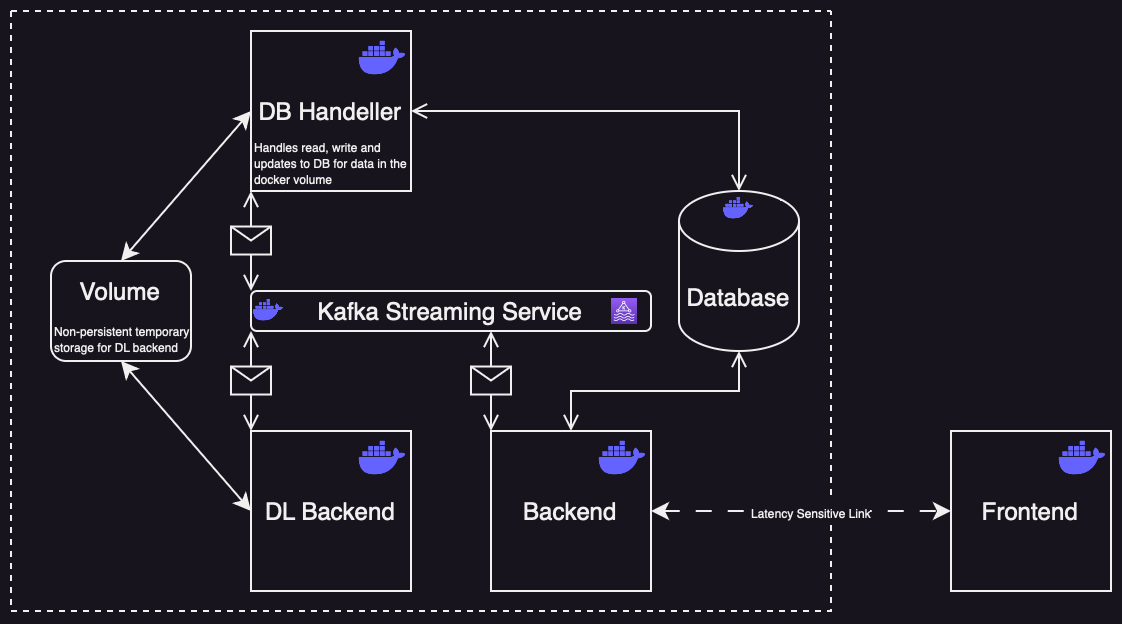

The diagram above was exported from draw.io. Its source (the exported page's mxGraphModel, read from the mxfile embedded in the PNG):
<mxGraphModel dx="432" dy="285" grid="1" gridSize="10" guides="1" tooltips="1" connect="1" arrows="1" fold="1" page="1" pageScale="1" pageWidth="827" pageHeight="1169" math="0" shadow="0">
  <root>
    <mxCell id="0" />
    <mxCell id="1" parent="0" />
    <mxCell id="MiHg7f7SkqHHavisVraH-29" value="" style="swimlane;startSize=0;dashed=1;movable=1;resizable=1;rotatable=1;deletable=1;editable=1;locked=0;connectable=1;" vertex="1" parent="1">
      <mxGeometry x="80" y="230" width="410" height="300" as="geometry">
        <mxRectangle x="180" y="230" width="50" height="40" as="alternateBounds" />
      </mxGeometry>
    </mxCell>
    <mxCell id="MiHg7f7SkqHHavisVraH-30" value="" style="endArrow=open;startArrow=open;html=1;rounded=0;entryX=0.5;entryY=0;entryDx=0;entryDy=0;entryPerimeter=0;exitX=1;exitY=0.5;exitDx=0;exitDy=0;startFill=0;endFill=0;" edge="1" parent="MiHg7f7SkqHHavisVraH-29" source="MiHg7f7SkqHHavisVraH-26" target="MiHg7f7SkqHHavisVraH-2">
      <mxGeometry width="50" height="50" relative="1" as="geometry">
        <mxPoint x="170" y="180" as="sourcePoint" />
        <mxPoint x="220" y="130" as="targetPoint" />
        <Array as="points">
          <mxPoint x="364" y="50" />
        </Array>
      </mxGeometry>
    </mxCell>
    <mxCell id="MiHg7f7SkqHHavisVraH-36" value="Backend" style="text;html=1;strokeColor=none;fillColor=none;align=center;verticalAlign=middle;whiteSpace=wrap;rounded=0;" vertex="1" parent="MiHg7f7SkqHHavisVraH-29">
      <mxGeometry x="250" y="270" width="60" height="30" as="geometry" />
    </mxCell>
    <mxCell id="MiHg7f7SkqHHavisVraH-28" value="" style="group" vertex="1" connectable="0" parent="MiHg7f7SkqHHavisVraH-29">
      <mxGeometry x="120" y="10" width="90" height="80" as="geometry" />
    </mxCell>
    <mxCell id="MiHg7f7SkqHHavisVraH-26" value="DB Handeller" style="whiteSpace=wrap;html=1;aspect=fixed;" vertex="1" parent="MiHg7f7SkqHHavisVraH-28">
      <mxGeometry width="80" height="80" as="geometry" />
    </mxCell>
    <mxCell id="MiHg7f7SkqHHavisVraH-27" value="" style="shape=image;html=1;verticalAlign=top;verticalLabelPosition=bottom;labelBackgroundColor=#ffffff;imageAspect=0;aspect=fixed;image=https://cdn1.iconfinder.com/data/icons/unicons-line-vol-3/24/docker-128.png" vertex="1" parent="MiHg7f7SkqHHavisVraH-28">
      <mxGeometry x="52" width="28" height="28" as="geometry" />
    </mxCell>
    <mxCell id="MiHg7f7SkqHHavisVraH-47" value="&lt;p style=&quot;line-height: 60%;&quot;&gt;&lt;font style=&quot;font-size: 6px;&quot;&gt;Handles read, write and updates to DB for data in the docker volume&lt;/font&gt;&lt;/p&gt;" style="text;html=1;strokeColor=none;fillColor=none;align=left;verticalAlign=middle;whiteSpace=wrap;rounded=0;" vertex="1" parent="MiHg7f7SkqHHavisVraH-28">
      <mxGeometry y="50" width="80" height="30" as="geometry" />
    </mxCell>
    <mxCell id="MiHg7f7SkqHHavisVraH-40" value="" style="group" vertex="1" connectable="0" parent="MiHg7f7SkqHHavisVraH-29">
      <mxGeometry x="334" y="90" width="60" height="80" as="geometry" />
    </mxCell>
    <mxCell id="MiHg7f7SkqHHavisVraH-2" value="Database" style="shape=cylinder3;whiteSpace=wrap;html=1;boundedLbl=1;backgroundOutline=1;size=15;" vertex="1" parent="MiHg7f7SkqHHavisVraH-40">
      <mxGeometry width="60" height="80" as="geometry" />
    </mxCell>
    <mxCell id="MiHg7f7SkqHHavisVraH-39" value="" style="shape=image;html=1;verticalAlign=top;verticalLabelPosition=bottom;labelBackgroundColor=#ffffff;imageAspect=0;aspect=fixed;image=https://cdn1.iconfinder.com/data/icons/unicons-line-vol-3/24/docker-128.png" vertex="1" parent="MiHg7f7SkqHHavisVraH-40">
      <mxGeometry x="21" width="18" height="18" as="geometry" />
    </mxCell>
    <mxCell id="MiHg7f7SkqHHavisVraH-15" value="" style="group" vertex="1" connectable="0" parent="MiHg7f7SkqHHavisVraH-29">
      <mxGeometry x="120" y="140" width="200" height="20" as="geometry" />
    </mxCell>
    <mxCell id="MiHg7f7SkqHHavisVraH-9" value="Kafka Streaming Service" style="rounded=1;whiteSpace=wrap;html=1;" vertex="1" parent="MiHg7f7SkqHHavisVraH-15">
      <mxGeometry width="200" height="20" as="geometry" />
    </mxCell>
    <mxCell id="MiHg7f7SkqHHavisVraH-10" value="" style="sketch=0;points=[[0,0,0],[0.25,0,0],[0.5,0,0],[0.75,0,0],[1,0,0],[0,1,0],[0.25,1,0],[0.5,1,0],[0.75,1,0],[1,1,0],[0,0.25,0],[0,0.5,0],[0,0.75,0],[1,0.25,0],[1,0.5,0],[1,0.75,0]];outlineConnect=0;fontColor=#232F3E;gradientColor=#945DF2;gradientDirection=north;fillColor=#5A30B5;strokeColor=#ffffff;dashed=0;verticalLabelPosition=bottom;verticalAlign=top;align=center;html=1;fontSize=12;fontStyle=0;aspect=fixed;shape=mxgraph.aws4.resourceIcon;resIcon=mxgraph.aws4.managed_streaming_for_kafka;" vertex="1" parent="MiHg7f7SkqHHavisVraH-15">
      <mxGeometry x="180" y="3.43" width="13.14" height="13.14" as="geometry" />
    </mxCell>
    <mxCell id="MiHg7f7SkqHHavisVraH-38" value="" style="shape=image;html=1;verticalAlign=top;verticalLabelPosition=bottom;labelBackgroundColor=#ffffff;imageAspect=0;aspect=fixed;image=https://cdn1.iconfinder.com/data/icons/unicons-line-vol-3/24/docker-128.png" vertex="1" parent="MiHg7f7SkqHHavisVraH-15">
      <mxGeometry y="1" width="18" height="18" as="geometry" />
    </mxCell>
    <mxCell id="MiHg7f7SkqHHavisVraH-31" value="" style="endArrow=open;html=1;rounded=0;startArrow=open;startFill=0;endFill=0;exitX=0;exitY=0;exitDx=0;exitDy=0;entryX=0;entryY=1;entryDx=0;entryDy=0;" edge="1" parent="MiHg7f7SkqHHavisVraH-29" source="MiHg7f7SkqHHavisVraH-9" target="MiHg7f7SkqHHavisVraH-26">
      <mxGeometry relative="1" as="geometry">
        <mxPoint x="140" y="120" as="sourcePoint" />
        <mxPoint x="140" y="90" as="targetPoint" />
      </mxGeometry>
    </mxCell>
    <mxCell id="MiHg7f7SkqHHavisVraH-32" value="" style="shape=message;html=1;outlineConnect=0;" vertex="1" parent="MiHg7f7SkqHHavisVraH-31">
      <mxGeometry width="20" height="14" relative="1" as="geometry">
        <mxPoint x="-10" y="-7" as="offset" />
      </mxGeometry>
    </mxCell>
    <mxCell id="MiHg7f7SkqHHavisVraH-42" value="" style="rounded=1;whiteSpace=wrap;html=1;rotation=0;" vertex="1" parent="MiHg7f7SkqHHavisVraH-29">
      <mxGeometry x="20" y="125" width="70" height="50" as="geometry" />
    </mxCell>
    <mxCell id="MiHg7f7SkqHHavisVraH-43" value="" style="endArrow=classic;startArrow=classic;html=1;rounded=0;entryX=0;entryY=0.5;entryDx=0;entryDy=0;exitX=0.5;exitY=0;exitDx=0;exitDy=0;" edge="1" parent="MiHg7f7SkqHHavisVraH-29" source="MiHg7f7SkqHHavisVraH-42" target="MiHg7f7SkqHHavisVraH-26">
      <mxGeometry width="50" height="50" relative="1" as="geometry">
        <mxPoint x="200" y="170" as="sourcePoint" />
        <mxPoint x="250" y="120" as="targetPoint" />
      </mxGeometry>
    </mxCell>
    <mxCell id="MiHg7f7SkqHHavisVraH-48" value="&lt;p style=&quot;line-height: 60%;&quot;&gt;&lt;font style=&quot;font-size: 6px;&quot;&gt;Non-persistent temporary storage for DL backend&lt;br&gt;&lt;/font&gt;&lt;/p&gt;" style="text;html=1;strokeColor=none;fillColor=none;align=left;verticalAlign=middle;whiteSpace=wrap;rounded=0;" vertex="1" parent="MiHg7f7SkqHHavisVraH-29">
      <mxGeometry x="20" y="155" width="70" height="15" as="geometry" />
    </mxCell>
    <mxCell id="MiHg7f7SkqHHavisVraH-49" value="Volume" style="text;html=1;strokeColor=none;fillColor=none;align=center;verticalAlign=middle;whiteSpace=wrap;rounded=0;" vertex="1" parent="MiHg7f7SkqHHavisVraH-29">
      <mxGeometry x="20" y="130" width="70" height="20" as="geometry" />
    </mxCell>
    <mxCell id="MiHg7f7SkqHHavisVraH-13" value="" style="group" vertex="1" connectable="0" parent="1">
      <mxGeometry x="200" y="440" width="80" height="80" as="geometry" />
    </mxCell>
    <mxCell id="MiHg7f7SkqHHavisVraH-4" value="DL Backend" style="whiteSpace=wrap;html=1;aspect=fixed;" vertex="1" parent="MiHg7f7SkqHHavisVraH-13">
      <mxGeometry width="80" height="80" as="geometry" />
    </mxCell>
    <mxCell id="MiHg7f7SkqHHavisVraH-8" value="" style="shape=image;html=1;verticalAlign=top;verticalLabelPosition=bottom;labelBackgroundColor=#ffffff;imageAspect=0;aspect=fixed;image=https://cdn1.iconfinder.com/data/icons/unicons-line-vol-3/24/docker-128.png" vertex="1" parent="MiHg7f7SkqHHavisVraH-13">
      <mxGeometry x="52" width="28" height="28" as="geometry" />
    </mxCell>
    <mxCell id="MiHg7f7SkqHHavisVraH-14" value="" style="group" vertex="1" connectable="0" parent="1">
      <mxGeometry x="550" y="440" width="80" height="80" as="geometry" />
    </mxCell>
    <mxCell id="MiHg7f7SkqHHavisVraH-6" value="Frontend" style="whiteSpace=wrap;html=1;aspect=fixed;" vertex="1" parent="MiHg7f7SkqHHavisVraH-14">
      <mxGeometry width="80" height="80" as="geometry" />
    </mxCell>
    <mxCell id="MiHg7f7SkqHHavisVraH-12" value="" style="shape=image;html=1;verticalAlign=top;verticalLabelPosition=bottom;labelBackgroundColor=#ffffff;imageAspect=0;aspect=fixed;image=https://cdn1.iconfinder.com/data/icons/unicons-line-vol-3/24/docker-128.png" vertex="1" parent="MiHg7f7SkqHHavisVraH-14">
      <mxGeometry x="52" width="28" height="28" as="geometry" />
    </mxCell>
    <mxCell id="MiHg7f7SkqHHavisVraH-16" value="" style="group" vertex="1" connectable="0" parent="1">
      <mxGeometry x="320" y="440" width="80" height="80" as="geometry" />
    </mxCell>
    <mxCell id="MiHg7f7SkqHHavisVraH-17" value="Backend" style="whiteSpace=wrap;html=1;aspect=fixed;" vertex="1" parent="MiHg7f7SkqHHavisVraH-16">
      <mxGeometry width="80" height="80" as="geometry" />
    </mxCell>
    <mxCell id="MiHg7f7SkqHHavisVraH-18" value="" style="shape=image;html=1;verticalAlign=top;verticalLabelPosition=bottom;labelBackgroundColor=#ffffff;imageAspect=0;aspect=fixed;image=https://cdn1.iconfinder.com/data/icons/unicons-line-vol-3/24/docker-128.png" vertex="1" parent="MiHg7f7SkqHHavisVraH-16">
      <mxGeometry x="52" width="28" height="28" as="geometry" />
    </mxCell>
    <mxCell id="MiHg7f7SkqHHavisVraH-19" value="" style="endArrow=open;html=1;rounded=0;exitX=0;exitY=0;exitDx=0;exitDy=0;entryX=0;entryY=1;entryDx=0;entryDy=0;startArrow=open;startFill=0;endFill=0;" edge="1" parent="1" source="MiHg7f7SkqHHavisVraH-4" target="MiHg7f7SkqHHavisVraH-9">
      <mxGeometry relative="1" as="geometry">
        <mxPoint x="350" y="400" as="sourcePoint" />
        <mxPoint x="250" y="390" as="targetPoint" />
      </mxGeometry>
    </mxCell>
    <mxCell id="MiHg7f7SkqHHavisVraH-20" value="" style="shape=message;html=1;outlineConnect=0;" vertex="1" parent="MiHg7f7SkqHHavisVraH-19">
      <mxGeometry width="20" height="14" relative="1" as="geometry">
        <mxPoint x="-10" y="-7" as="offset" />
      </mxGeometry>
    </mxCell>
    <mxCell id="MiHg7f7SkqHHavisVraH-24" value="" style="endArrow=open;html=1;rounded=0;exitX=0;exitY=0;exitDx=0;exitDy=0;startArrow=open;startFill=0;endFill=0;" edge="1" parent="1">
      <mxGeometry relative="1" as="geometry">
        <mxPoint x="320" y="440" as="sourcePoint" />
        <mxPoint x="320" y="390" as="targetPoint" />
      </mxGeometry>
    </mxCell>
    <mxCell id="MiHg7f7SkqHHavisVraH-25" value="" style="shape=message;html=1;outlineConnect=0;" vertex="1" parent="MiHg7f7SkqHHavisVraH-24">
      <mxGeometry width="20" height="14" relative="1" as="geometry">
        <mxPoint x="-10" y="-7" as="offset" />
      </mxGeometry>
    </mxCell>
    <mxCell id="MiHg7f7SkqHHavisVraH-33" value="" style="endArrow=open;startArrow=open;html=1;rounded=0;exitX=0.5;exitY=0;exitDx=0;exitDy=0;entryX=0.5;entryY=1;entryDx=0;entryDy=0;entryPerimeter=0;startFill=0;endFill=0;" edge="1" parent="1" source="MiHg7f7SkqHHavisVraH-17" target="MiHg7f7SkqHHavisVraH-2">
      <mxGeometry width="50" height="50" relative="1" as="geometry">
        <mxPoint x="360" y="440" as="sourcePoint" />
        <mxPoint x="410" y="390" as="targetPoint" />
        <Array as="points">
          <mxPoint x="360" y="420" />
          <mxPoint x="444" y="420" />
        </Array>
      </mxGeometry>
    </mxCell>
    <mxCell id="MiHg7f7SkqHHavisVraH-34" value="" style="endArrow=classic;startArrow=classic;html=1;rounded=0;entryX=0;entryY=0.5;entryDx=0;entryDy=0;exitX=1;exitY=0.5;exitDx=0;exitDy=0;dashed=1;dashPattern=8 8;" edge="1" parent="1" source="MiHg7f7SkqHHavisVraH-17" target="MiHg7f7SkqHHavisVraH-6">
      <mxGeometry width="50" height="50" relative="1" as="geometry">
        <mxPoint x="360" y="440" as="sourcePoint" />
        <mxPoint x="410" y="390" as="targetPoint" />
      </mxGeometry>
    </mxCell>
    <mxCell id="MiHg7f7SkqHHavisVraH-35" value="&lt;font style=&quot;font-size: 6px;&quot;&gt;Latency Sensitive Link&lt;/font&gt;" style="edgeLabel;html=1;align=center;verticalAlign=middle;resizable=0;points=[];" vertex="1" connectable="0" parent="MiHg7f7SkqHHavisVraH-34">
      <mxGeometry x="0.0613" relative="1" as="geometry">
        <mxPoint as="offset" />
      </mxGeometry>
    </mxCell>
    <mxCell id="MiHg7f7SkqHHavisVraH-44" value="" style="endArrow=classic;startArrow=classic;html=1;rounded=0;entryX=0.5;entryY=1;entryDx=0;entryDy=0;exitX=0;exitY=0.5;exitDx=0;exitDy=0;" edge="1" parent="1" source="MiHg7f7SkqHHavisVraH-4" target="MiHg7f7SkqHHavisVraH-42">
      <mxGeometry width="50" height="50" relative="1" as="geometry">
        <mxPoint x="280" y="410" as="sourcePoint" />
        <mxPoint x="330" y="360" as="targetPoint" />
      </mxGeometry>
    </mxCell>
  </root>
</mxGraphModel>